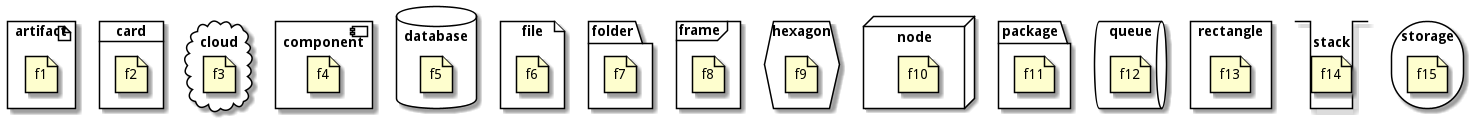

The diagram above was rendered by PlantUML. Its source (embedded in the PNG):
@startuml
artifact artifactVeryLOOOOOOOOOOOOOOOOOOOg as "artifact" {
file f1
}
card cardVeryLOOOOOOOOOOOOOOOOOOOg as "card" {
file f2
}
cloud cloudVeryLOOOOOOOOOOOOOOOOOOOg as "cloud" {
file f3
}
component componentVeryLOOOOOOOOOOOOOOOOOOOg as "component" {
file f4
}
database databaseVeryLOOOOOOOOOOOOOOOOOOOg as "database" {
file f5
}
file fileVeryLOOOOOOOOOOOOOOOOOOOg as "file" {
file f6
}
folder folderVeryLOOOOOOOOOOOOOOOOOOOg as "folder" {
file f7
}
frame frameVeryLOOOOOOOOOOOOOOOOOOOg as "frame" {
file f8
}
hexagon hexagonVeryLOOOOOOOOOOOOOOOOOOOg as "hexagon" {
file f9
}
node nodeVeryLOOOOOOOOOOOOOOOOOOOg as "node" {
file f10
}
package packageVeryLOOOOOOOOOOOOOOOOOOOg as "package" {
file f11
}
queue queueVeryLOOOOOOOOOOOOOOOOOOOg as "queue" {
file f12
}
rectangle rectangleVeryLOOOOOOOOOOOOOOOOOOOg as "rectangle" {
file f13
}
stack stackVeryLOOOOOOOOOOOOOOOOOOOg as "stack" {
file f14
}
storage storageVeryLOOOOOOOOOOOOOOOOOOOg as "storage" {
file f15
}
@enduml